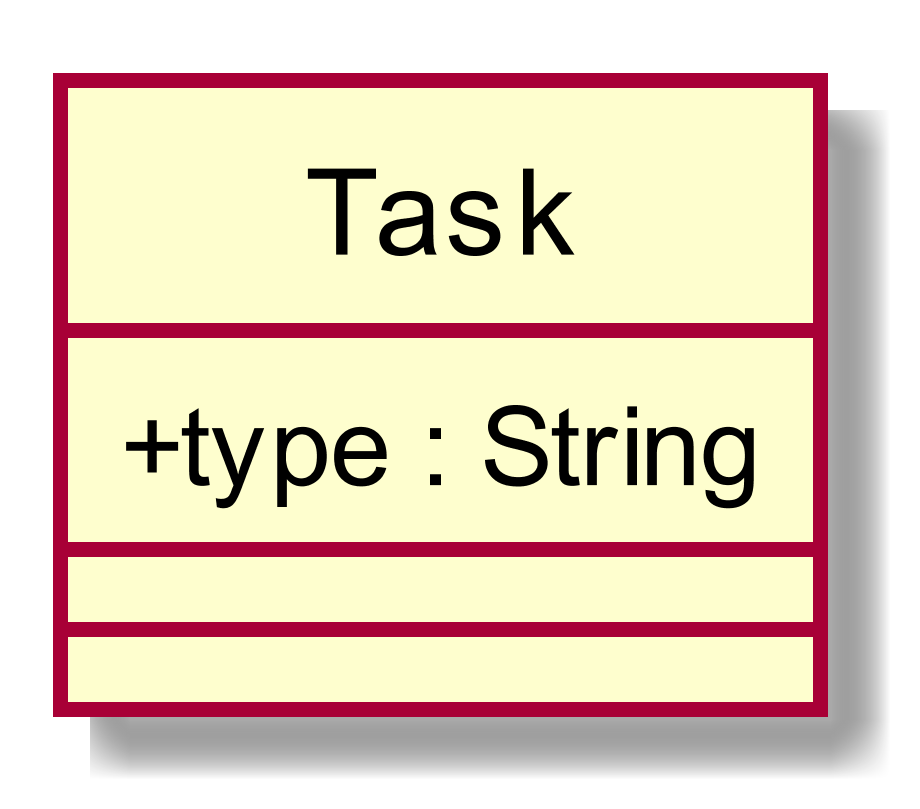

The diagram above was rendered by PlantUML. Its source (embedded in the PNG):
@startuml
scale 1000*1000
skinparam classAttributeIconSize 0
class Task{
+ type : String
__
__

}
hide circle
@enduml